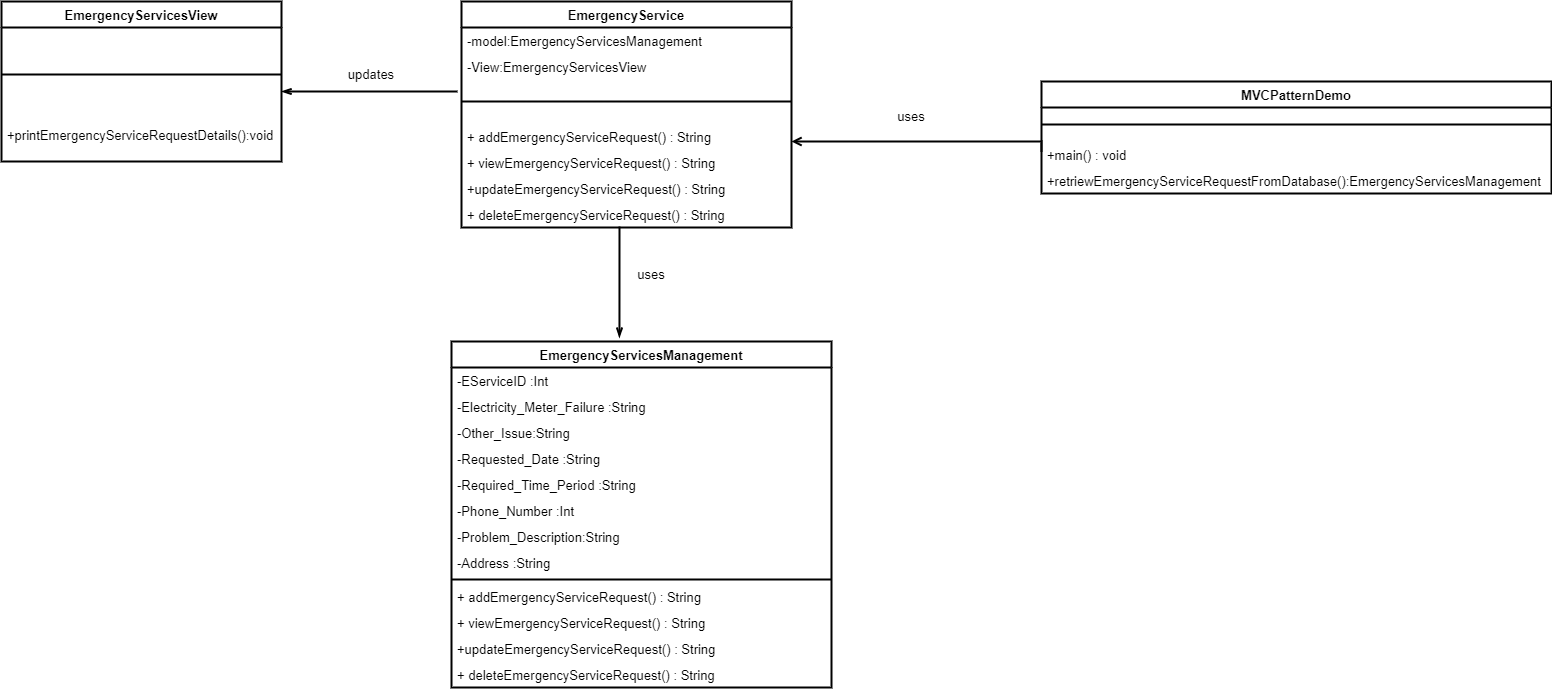

The diagram above was exported from draw.io. Its source (the exported page's mxGraphModel, read from the mxfile embedded in the PNG):
<mxGraphModel dx="1612" dy="883" grid="1" gridSize="10" guides="1" tooltips="1" connect="1" arrows="1" fold="1" page="1" pageScale="1" pageWidth="850" pageHeight="1100" math="0" shadow="0">
  <root>
    <mxCell id="0" />
    <mxCell id="1" parent="0" />
    <mxCell id="kzQIuRXHDIUKoDUSLvzq-1" value="EmergencyServicesView" style="swimlane;fontStyle=1;align=center;verticalAlign=top;childLayout=stackLayout;horizontal=1;startSize=26;horizontalStack=0;resizeParent=1;resizeParentMax=0;resizeLast=0;collapsible=1;marginBottom=0;strokeWidth=2;fontSize=13;" vertex="1" parent="1">
      <mxGeometry x="170" y="110" width="280" height="160" as="geometry">
        <mxRectangle x="170" y="110" width="100" height="26" as="alternateBounds" />
      </mxGeometry>
    </mxCell>
    <mxCell id="kzQIuRXHDIUKoDUSLvzq-3" value="" style="line;strokeWidth=2;fillColor=none;align=left;verticalAlign=middle;spacingTop=-1;spacingLeft=3;spacingRight=3;rotatable=0;labelPosition=right;points=[];portConstraint=eastwest;fontSize=13;" vertex="1" parent="kzQIuRXHDIUKoDUSLvzq-1">
      <mxGeometry y="26" width="280" height="94" as="geometry" />
    </mxCell>
    <mxCell id="kzQIuRXHDIUKoDUSLvzq-4" value="+printEmergencyServiceRequestDetails():void" style="text;strokeColor=none;fillColor=none;align=left;verticalAlign=top;spacingLeft=4;spacingRight=4;overflow=hidden;rotatable=0;points=[[0,0.5],[1,0.5]];portConstraint=eastwest;fontSize=13;strokeWidth=2;" vertex="1" parent="kzQIuRXHDIUKoDUSLvzq-1">
      <mxGeometry y="120" width="280" height="40" as="geometry" />
    </mxCell>
    <mxCell id="kzQIuRXHDIUKoDUSLvzq-17" value="EmergencyService" style="swimlane;fontStyle=1;align=center;verticalAlign=top;childLayout=stackLayout;horizontal=1;startSize=26;horizontalStack=0;resizeParent=1;resizeParentMax=0;resizeLast=0;collapsible=1;marginBottom=0;fontSize=13;strokeWidth=2;" vertex="1" parent="1">
      <mxGeometry x="630" y="110" width="330" height="226" as="geometry" />
    </mxCell>
    <mxCell id="kzQIuRXHDIUKoDUSLvzq-24" value="-model:EmergencyServicesManagement" style="text;strokeColor=none;fillColor=none;align=left;verticalAlign=top;spacingLeft=4;spacingRight=4;overflow=hidden;rotatable=0;points=[[0,0.5],[1,0.5]];portConstraint=eastwest;fontSize=13;strokeWidth=2;" vertex="1" parent="kzQIuRXHDIUKoDUSLvzq-17">
      <mxGeometry y="26" width="330" height="26" as="geometry" />
    </mxCell>
    <mxCell id="kzQIuRXHDIUKoDUSLvzq-54" value="-View:EmergencyServicesView" style="text;strokeColor=none;fillColor=none;align=left;verticalAlign=top;spacingLeft=4;spacingRight=4;overflow=hidden;rotatable=0;points=[[0,0.5],[1,0.5]];portConstraint=eastwest;fontSize=13;strokeWidth=2;" vertex="1" parent="kzQIuRXHDIUKoDUSLvzq-17">
      <mxGeometry y="52" width="330" height="26" as="geometry" />
    </mxCell>
    <mxCell id="kzQIuRXHDIUKoDUSLvzq-19" value="" style="line;strokeWidth=2;fillColor=none;align=left;verticalAlign=middle;spacingTop=-1;spacingLeft=3;spacingRight=3;rotatable=0;labelPosition=right;points=[];portConstraint=eastwest;fontSize=13;" vertex="1" parent="kzQIuRXHDIUKoDUSLvzq-17">
      <mxGeometry y="78" width="330" height="44" as="geometry" />
    </mxCell>
    <mxCell id="kzQIuRXHDIUKoDUSLvzq-18" value="+ addEmergencyServiceRequest() : String" style="text;strokeColor=none;fillColor=none;align=left;verticalAlign=top;spacingLeft=4;spacingRight=4;overflow=hidden;rotatable=0;points=[[0,0.5],[1,0.5]];portConstraint=eastwest;fontSize=13;strokeWidth=2;" vertex="1" parent="kzQIuRXHDIUKoDUSLvzq-17">
      <mxGeometry y="122" width="330" height="26" as="geometry" />
    </mxCell>
    <mxCell id="kzQIuRXHDIUKoDUSLvzq-21" value="+ viewEmergencyServiceRequest() : String" style="text;strokeColor=none;fillColor=none;align=left;verticalAlign=top;spacingLeft=4;spacingRight=4;overflow=hidden;rotatable=0;points=[[0,0.5],[1,0.5]];portConstraint=eastwest;fontSize=13;strokeWidth=2;" vertex="1" parent="kzQIuRXHDIUKoDUSLvzq-17">
      <mxGeometry y="148" width="330" height="26" as="geometry" />
    </mxCell>
    <mxCell id="kzQIuRXHDIUKoDUSLvzq-22" value="+updateEmergencyServiceRequest() : String" style="text;strokeColor=none;fillColor=none;align=left;verticalAlign=top;spacingLeft=4;spacingRight=4;overflow=hidden;rotatable=0;points=[[0,0.5],[1,0.5]];portConstraint=eastwest;fontSize=13;strokeWidth=2;" vertex="1" parent="kzQIuRXHDIUKoDUSLvzq-17">
      <mxGeometry y="174" width="330" height="26" as="geometry" />
    </mxCell>
    <mxCell id="kzQIuRXHDIUKoDUSLvzq-23" value="+ deleteEmergencyServiceRequest() : String" style="text;strokeColor=none;fillColor=none;align=left;verticalAlign=top;spacingLeft=4;spacingRight=4;overflow=hidden;rotatable=0;points=[[0,0.5],[1,0.5]];portConstraint=eastwest;fontSize=13;strokeWidth=2;" vertex="1" parent="kzQIuRXHDIUKoDUSLvzq-17">
      <mxGeometry y="200" width="330" height="26" as="geometry" />
    </mxCell>
    <mxCell id="kzQIuRXHDIUKoDUSLvzq-25" value="EmergencyServicesManagement" style="swimlane;fontStyle=1;align=center;verticalAlign=top;childLayout=stackLayout;horizontal=1;startSize=26;horizontalStack=0;resizeParent=1;resizeParentMax=0;resizeLast=0;collapsible=1;marginBottom=0;fontSize=13;strokeWidth=2;" vertex="1" parent="1">
      <mxGeometry x="620" y="450" width="380" height="346" as="geometry" />
    </mxCell>
    <mxCell id="kzQIuRXHDIUKoDUSLvzq-26" value="-EServiceID :Int" style="text;strokeColor=none;fillColor=none;align=left;verticalAlign=top;spacingLeft=4;spacingRight=4;overflow=hidden;rotatable=0;points=[[0,0.5],[1,0.5]];portConstraint=eastwest;fontSize=13;strokeWidth=2;" vertex="1" parent="kzQIuRXHDIUKoDUSLvzq-25">
      <mxGeometry y="26" width="380" height="26" as="geometry" />
    </mxCell>
    <mxCell id="kzQIuRXHDIUKoDUSLvzq-34" value="-Electricity_Meter_Failure :String" style="text;strokeColor=none;fillColor=none;align=left;verticalAlign=top;spacingLeft=4;spacingRight=4;overflow=hidden;rotatable=0;points=[[0,0.5],[1,0.5]];portConstraint=eastwest;fontSize=13;strokeWidth=2;" vertex="1" parent="kzQIuRXHDIUKoDUSLvzq-25">
      <mxGeometry y="52" width="380" height="26" as="geometry" />
    </mxCell>
    <mxCell id="kzQIuRXHDIUKoDUSLvzq-35" value="-Other_Issue:String" style="text;strokeColor=none;fillColor=none;align=left;verticalAlign=top;spacingLeft=4;spacingRight=4;overflow=hidden;rotatable=0;points=[[0,0.5],[1,0.5]];portConstraint=eastwest;fontSize=13;strokeWidth=2;" vertex="1" parent="kzQIuRXHDIUKoDUSLvzq-25">
      <mxGeometry y="78" width="380" height="26" as="geometry" />
    </mxCell>
    <mxCell id="kzQIuRXHDIUKoDUSLvzq-37" value="-Requested_Date :String" style="text;strokeColor=none;fillColor=none;align=left;verticalAlign=top;spacingLeft=4;spacingRight=4;overflow=hidden;rotatable=0;points=[[0,0.5],[1,0.5]];portConstraint=eastwest;fontSize=13;strokeWidth=2;" vertex="1" parent="kzQIuRXHDIUKoDUSLvzq-25">
      <mxGeometry y="104" width="380" height="26" as="geometry" />
    </mxCell>
    <mxCell id="kzQIuRXHDIUKoDUSLvzq-38" value="-Required_Time_Period :String" style="text;strokeColor=none;fillColor=none;align=left;verticalAlign=top;spacingLeft=4;spacingRight=4;overflow=hidden;rotatable=0;points=[[0,0.5],[1,0.5]];portConstraint=eastwest;fontSize=13;strokeWidth=2;" vertex="1" parent="kzQIuRXHDIUKoDUSLvzq-25">
      <mxGeometry y="130" width="380" height="26" as="geometry" />
    </mxCell>
    <mxCell id="kzQIuRXHDIUKoDUSLvzq-33" value="-Phone_Number :Int" style="text;strokeColor=none;fillColor=none;align=left;verticalAlign=top;spacingLeft=4;spacingRight=4;overflow=hidden;rotatable=0;points=[[0,0.5],[1,0.5]];portConstraint=eastwest;fontSize=13;strokeWidth=2;" vertex="1" parent="kzQIuRXHDIUKoDUSLvzq-25">
      <mxGeometry y="156" width="380" height="26" as="geometry" />
    </mxCell>
    <mxCell id="kzQIuRXHDIUKoDUSLvzq-39" value="-Problem_Description:String" style="text;strokeColor=none;fillColor=none;align=left;verticalAlign=top;spacingLeft=4;spacingRight=4;overflow=hidden;rotatable=0;points=[[0,0.5],[1,0.5]];portConstraint=eastwest;fontSize=13;strokeWidth=2;" vertex="1" parent="kzQIuRXHDIUKoDUSLvzq-25">
      <mxGeometry y="182" width="380" height="26" as="geometry" />
    </mxCell>
    <mxCell id="kzQIuRXHDIUKoDUSLvzq-40" value="-Address :String" style="text;strokeColor=none;fillColor=none;align=left;verticalAlign=top;spacingLeft=4;spacingRight=4;overflow=hidden;rotatable=0;points=[[0,0.5],[1,0.5]];portConstraint=eastwest;fontSize=13;strokeWidth=2;" vertex="1" parent="kzQIuRXHDIUKoDUSLvzq-25">
      <mxGeometry y="208" width="380" height="26" as="geometry" />
    </mxCell>
    <mxCell id="kzQIuRXHDIUKoDUSLvzq-27" value="" style="line;strokeWidth=2;fillColor=none;align=left;verticalAlign=middle;spacingTop=-1;spacingLeft=3;spacingRight=3;rotatable=0;labelPosition=right;points=[];portConstraint=eastwest;fontSize=13;" vertex="1" parent="kzQIuRXHDIUKoDUSLvzq-25">
      <mxGeometry y="234" width="380" height="8" as="geometry" />
    </mxCell>
    <mxCell id="kzQIuRXHDIUKoDUSLvzq-29" value="+ addEmergencyServiceRequest() : String" style="text;strokeColor=none;fillColor=none;align=left;verticalAlign=top;spacingLeft=4;spacingRight=4;overflow=hidden;rotatable=0;points=[[0,0.5],[1,0.5]];portConstraint=eastwest;fontSize=13;strokeWidth=2;" vertex="1" parent="kzQIuRXHDIUKoDUSLvzq-25">
      <mxGeometry y="242" width="380" height="26" as="geometry" />
    </mxCell>
    <mxCell id="kzQIuRXHDIUKoDUSLvzq-30" value="+ viewEmergencyServiceRequest() : String" style="text;strokeColor=none;fillColor=none;align=left;verticalAlign=top;spacingLeft=4;spacingRight=4;overflow=hidden;rotatable=0;points=[[0,0.5],[1,0.5]];portConstraint=eastwest;fontSize=13;strokeWidth=2;" vertex="1" parent="kzQIuRXHDIUKoDUSLvzq-25">
      <mxGeometry y="268" width="380" height="26" as="geometry" />
    </mxCell>
    <mxCell id="kzQIuRXHDIUKoDUSLvzq-31" value="+updateEmergencyServiceRequest() : String" style="text;strokeColor=none;fillColor=none;align=left;verticalAlign=top;spacingLeft=4;spacingRight=4;overflow=hidden;rotatable=0;points=[[0,0.5],[1,0.5]];portConstraint=eastwest;fontSize=13;strokeWidth=2;" vertex="1" parent="kzQIuRXHDIUKoDUSLvzq-25">
      <mxGeometry y="294" width="380" height="26" as="geometry" />
    </mxCell>
    <mxCell id="kzQIuRXHDIUKoDUSLvzq-32" value="+ deleteEmergencyServiceRequest() : String" style="text;strokeColor=none;fillColor=none;align=left;verticalAlign=top;spacingLeft=4;spacingRight=4;overflow=hidden;rotatable=0;points=[[0,0.5],[1,0.5]];portConstraint=eastwest;fontSize=13;strokeWidth=2;" vertex="1" parent="kzQIuRXHDIUKoDUSLvzq-25">
      <mxGeometry y="320" width="380" height="26" as="geometry" />
    </mxCell>
    <mxCell id="kzQIuRXHDIUKoDUSLvzq-41" value="MVCPatternDemo" style="swimlane;fontStyle=1;align=center;verticalAlign=top;childLayout=stackLayout;horizontal=1;startSize=26;horizontalStack=0;resizeParent=1;resizeParentMax=0;resizeLast=0;collapsible=1;marginBottom=0;fontSize=13;strokeWidth=2;" vertex="1" parent="1">
      <mxGeometry x="1210" y="190" width="510" height="112" as="geometry" />
    </mxCell>
    <mxCell id="kzQIuRXHDIUKoDUSLvzq-43" value="" style="line;strokeWidth=2;fillColor=none;align=left;verticalAlign=middle;spacingTop=-1;spacingLeft=3;spacingRight=3;rotatable=0;labelPosition=right;points=[];portConstraint=eastwest;fontSize=13;" vertex="1" parent="kzQIuRXHDIUKoDUSLvzq-41">
      <mxGeometry y="26" width="510" height="34" as="geometry" />
    </mxCell>
    <mxCell id="kzQIuRXHDIUKoDUSLvzq-44" value="+main() : void" style="text;strokeColor=none;fillColor=none;align=left;verticalAlign=top;spacingLeft=4;spacingRight=4;overflow=hidden;rotatable=0;points=[[0,0.5],[1,0.5]];portConstraint=eastwest;fontSize=13;strokeWidth=2;" vertex="1" parent="kzQIuRXHDIUKoDUSLvzq-41">
      <mxGeometry y="60" width="510" height="26" as="geometry" />
    </mxCell>
    <mxCell id="kzQIuRXHDIUKoDUSLvzq-45" value="+retriewEmergencyServiceRequestFromDatabase():EmergencyServicesManagement" style="text;strokeColor=none;fillColor=none;align=left;verticalAlign=top;spacingLeft=4;spacingRight=4;overflow=hidden;rotatable=0;points=[[0,0.5],[1,0.5]];portConstraint=eastwest;fontSize=13;strokeWidth=2;" vertex="1" parent="kzQIuRXHDIUKoDUSLvzq-41">
      <mxGeometry y="86" width="510" height="26" as="geometry" />
    </mxCell>
    <mxCell id="kzQIuRXHDIUKoDUSLvzq-46" value="" style="edgeStyle=orthogonalEdgeStyle;html=1;endArrow=openThin;elbow=vertical;startArrow=none;endFill=0;strokeColor=#000000;rounded=0;fontSize=13;strokeWidth=2;" edge="1" parent="1">
      <mxGeometry width="100" relative="1" as="geometry">
        <mxPoint x="626" y="200" as="sourcePoint" />
        <mxPoint x="450" y="200" as="targetPoint" />
        <Array as="points">
          <mxPoint x="626" y="200" />
        </Array>
      </mxGeometry>
    </mxCell>
    <mxCell id="kzQIuRXHDIUKoDUSLvzq-47" value="updates" style="text;html=1;strokeColor=none;fillColor=none;align=center;verticalAlign=middle;whiteSpace=wrap;rounded=0;fontSize=13;strokeWidth=2;" vertex="1" parent="1">
      <mxGeometry x="510" y="168" width="60" height="30" as="geometry" />
    </mxCell>
    <mxCell id="kzQIuRXHDIUKoDUSLvzq-50" value="" style="edgeStyle=orthogonalEdgeStyle;html=1;endArrow=open;elbow=vertical;startArrow=none;endFill=0;strokeColor=#000000;rounded=0;fontSize=13;strokeWidth=2;" edge="1" parent="1">
      <mxGeometry width="100" relative="1" as="geometry">
        <mxPoint x="1210" y="260" as="sourcePoint" />
        <mxPoint x="960" y="250" as="targetPoint" />
        <Array as="points">
          <mxPoint x="1210" y="250" />
        </Array>
      </mxGeometry>
    </mxCell>
    <mxCell id="kzQIuRXHDIUKoDUSLvzq-51" value="uses" style="text;html=1;strokeColor=none;fillColor=none;align=center;verticalAlign=middle;whiteSpace=wrap;rounded=0;fontSize=13;strokeWidth=2;" vertex="1" parent="1">
      <mxGeometry x="1050" y="210" width="60" height="30" as="geometry" />
    </mxCell>
    <mxCell id="kzQIuRXHDIUKoDUSLvzq-53" value="uses" style="text;html=1;strokeColor=none;fillColor=none;align=center;verticalAlign=middle;whiteSpace=wrap;rounded=0;fontSize=13;strokeWidth=2;" vertex="1" parent="1">
      <mxGeometry x="790" y="368" width="60" height="30" as="geometry" />
    </mxCell>
    <mxCell id="kzQIuRXHDIUKoDUSLvzq-55" value="" style="edgeStyle=orthogonalEdgeStyle;html=1;endArrow=openThin;elbow=vertical;startArrow=none;endFill=0;strokeColor=#000000;rounded=0;fontSize=13;entryX=0.442;entryY=-0.011;entryDx=0;entryDy=0;entryPerimeter=0;strokeWidth=2;" edge="1" parent="1" target="kzQIuRXHDIUKoDUSLvzq-25">
      <mxGeometry width="100" relative="1" as="geometry">
        <mxPoint x="788" y="335" as="sourcePoint" />
        <mxPoint x="750" y="220" as="targetPoint" />
      </mxGeometry>
    </mxCell>
  </root>
</mxGraphModel>